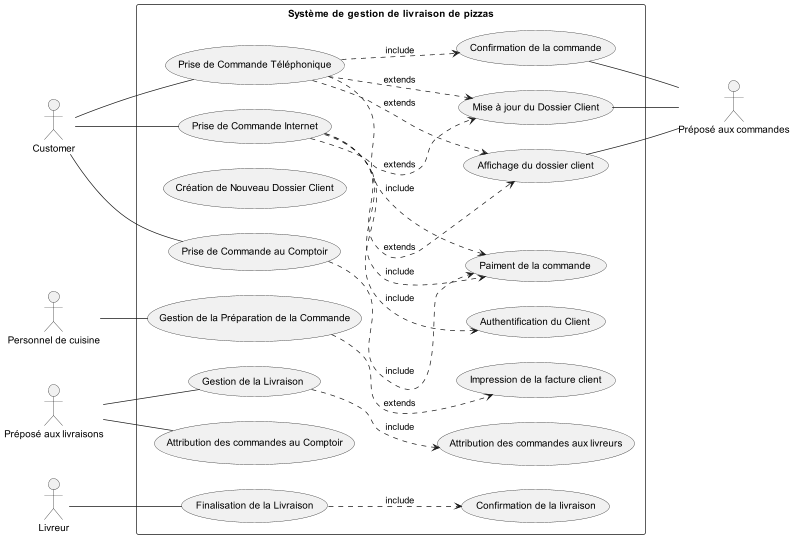

The diagram above was rendered by PlantUML. Its source (embedded in the PNG):
@startuml

left to right direction
skinparam packageStyle rectangle

actor Client as "Customer"
actor "Préposé aux commandes"  as OrderClerk
actor "Personnel de cuisine" as KitchenStaff
actor "Préposé aux livraisons" as DeliveryHandler
actor Livreur as DeliveryDriver

rectangle "Système de gestion de livraison de pizzas" {

    usecase "Prise de Commande Téléphonique" as UC1
    usecase "Prise de Commande Internet" as UC2
    usecase "Création de Nouveau Dossier Client" as UC3
    usecase "Prise de Commande au Comptoir" as UC4
    usecase "Gestion de la Préparation de la Commande" as UC5
    usecase "Gestion de la Livraison" as UC6
    usecase "Finalisation de la Livraison" as UC7
    usecase "Attribution des commandes au Comptoir" as UC8
    usecase "Authentification du Client" as UC9
    usecase "Paiment de la commande" as UC10
    usecase "Mise à jour du Dossier Client" as UC11
    usecase "Confirmation de la commande" as UC12
    usecase "Affichage du dossier client" as UC13
    usecase "Impression de la facture client" as UC14
    usecase "Confirmation de la livraison" as UC15
    usecase "Attribution des commandes aux livreurs" as UC16

   Client -- UC1
   Client -- UC2
   Client -- UC4

   (UC2) ..> (UC9) : include
   (UC1) ..> (UC10) : include
   (UC2) ..> (UC10) : include
   (UC4) ..> (UC10) : include
   (UC1) ..> (UC11) : extends
   (UC2) ..> (UC11) : extends
   (UC5) ..> (UC14) : extends
   (UC1) ..> (UC13) : extends
   (UC2) ..> (UC13) : extends
   (UC1) ..> (UC12) : include
   (UC7) ..> (UC15) : include
   (UC6) ..> (UC16) : include

   (UC13) -- OrderClerk
   (UC11) -- OrderClerk
   (UC12) -- OrderClerk

   KitchenStaff -- UC5
   DeliveryDriver -- UC7

   DeliveryHandler -- (UC6)
   DeliveryHandler -- (UC8)
   }
@enduml